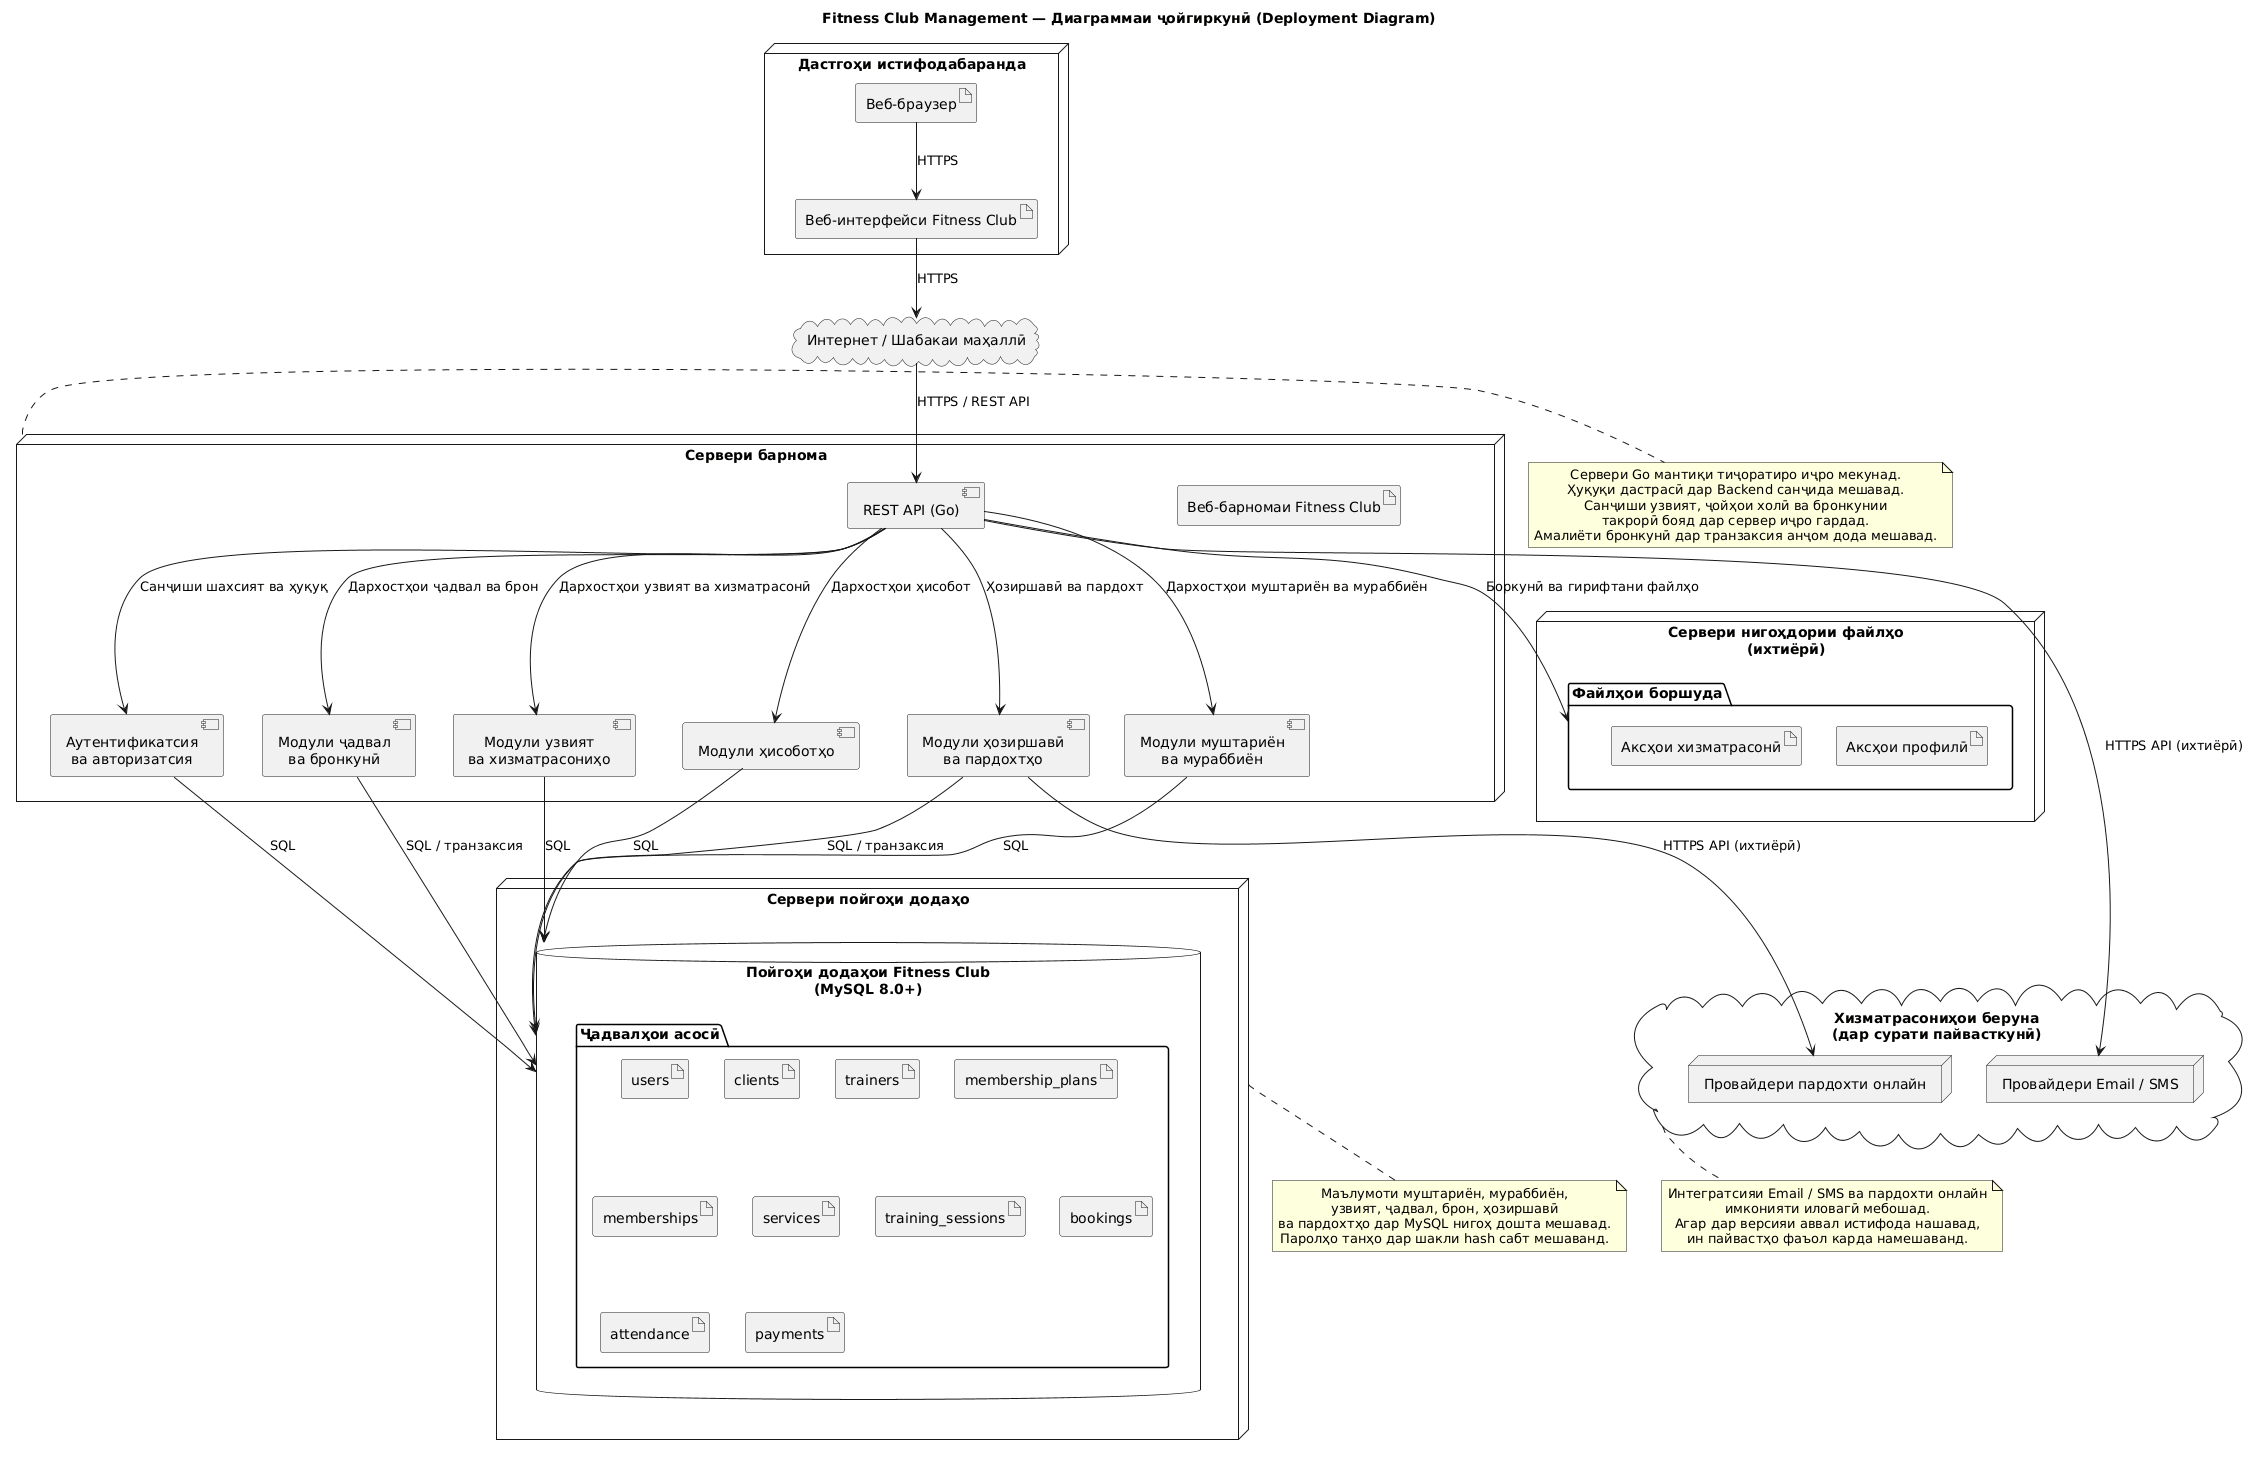

The diagram above was rendered by PlantUML. Its source (embedded in the PNG):
@startuml
title Fitness Club Management — Диаграммаи ҷойгиркунӣ (Deployment Diagram)

skinparam shadowing false
skinparam packageStyle rectangle
skinparam defaultTextAlignment center
skinparam defaultFontName Arial

node "Дастгоҳи истифодабаранда" as ClientDevice {
  artifact "Веб-браузер" as Browser
  artifact "Веб-интерфейси Fitness Club" as WebUI
}

cloud "Интернет / Шабакаи маҳаллӣ" as Network

node "Сервери барнома" as AppServer {
  artifact "Веб-барномаи Fitness Club" as Application
  component "REST API (Go)" as API
  component "Аутентификатсия\nва авторизатсия" as Auth
  component "Модули муштариён\nва мураббиён" as People
  component "Модули узвият\nва хизматрасониҳо" as Membership
  component "Модули ҷадвал\nва бронкунӣ" as Booking
  component "Модули ҳозиршавӣ\nва пардохтҳо" as Operations
  component "Модули ҳисоботҳо" as Reports
}

node "Сервери пойгоҳи додаҳо" as DBServer {
  database "Пойгоҳи додаҳои Fitness Club\n(MySQL 8.0+)" as Database {
    folder "Ҷадвалҳои асосӣ" {
      artifact "users"
      artifact "clients"
      artifact "trainers"
      artifact "membership_plans"
      artifact "memberships"
      artifact "services"
      artifact "training_sessions"
      artifact "bookings"
      artifact "attendance"
      artifact "payments"
    }
  }
}

node "Сервери нигоҳдории файлҳо\n(ихтиёрӣ)" as FileServer {
  folder "Файлҳои боршуда" as StoredFiles {
    artifact "Аксҳои профилӣ"
    artifact "Аксҳои хизматрасонӣ"
  }
}

cloud "Хизматрасониҳои беруна\n(дар сурати пайвасткунӣ)" as ExternalServices {
  node "Провайдери Email / SMS" as MessageProvider
  node "Провайдери пардохти онлайн" as PaymentProvider
}

Browser --> WebUI : HTTPS
WebUI --> Network : HTTPS
Network --> API : HTTPS / REST API

API --> Auth : Санҷиши шахсият ва ҳуқуқ
API --> People : Дархостҳои муштариён ва мураббиён
API --> Membership : Дархостҳои узвият ва хизматрасонӣ
API --> Booking : Дархостҳои ҷадвал ва брон
API --> Operations : Ҳозиршавӣ ва пардохт
API --> Reports : Дархостҳои ҳисобот

Auth --> Database : SQL
People --> Database : SQL
Membership --> Database : SQL
Booking --> Database : SQL / транзаксия
Operations --> Database : SQL / транзаксия
Reports --> Database : SQL

API --> StoredFiles : Боркунӣ ва гирифтани файлҳо
API --> MessageProvider : HTTPS API (ихтиёрӣ)
Operations --> PaymentProvider : HTTPS API (ихтиёрӣ)

note right of AppServer
  Сервери Go мантиқи тиҷоратиро иҷро мекунад.
  Ҳуқуқи дастрасӣ дар Backend санҷида мешавад.
  Санҷиши узвият, ҷойҳои холӣ ва бронкунии
  такрорӣ бояд дар сервер иҷро гардад.
  Амалиёти бронкунӣ дар транзаксия анҷом дода мешавад.
end note

note bottom of DBServer
  Маълумоти муштариён, мураббиён,
  узвият, ҷадвал, брон, ҳозиршавӣ
  ва пардохтҳо дар MySQL нигоҳ дошта мешавад.
  Паролҳо танҳо дар шакли hash сабт мешаванд.
end note

note bottom of ExternalServices
  Интегратсияи Email / SMS ва пардохти онлайн
  имконияти иловагӣ мебошад.
  Агар дар версияи аввал истифода нашавад,
  ин пайвастҳо фаъол карда намешаванд.
end note
@enduml